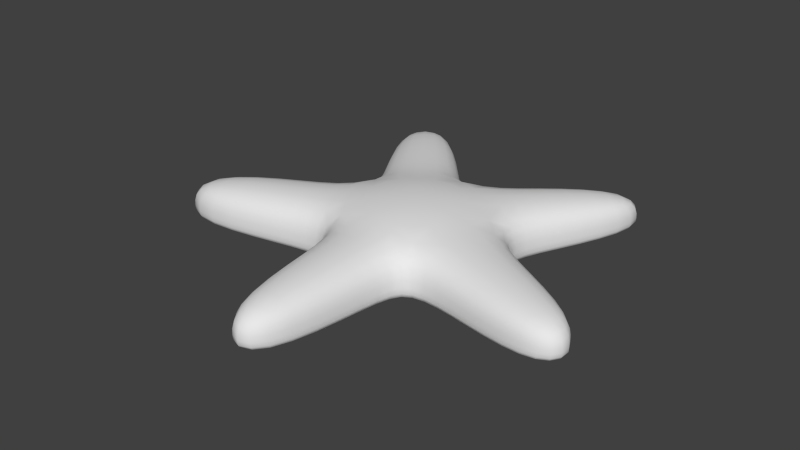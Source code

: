 # Source: Ga-starfish.blend  (saved by Blender 2.58.1; exported with 4.5.12 LTS)
import bpy
from mathutils import Matrix  # noqa: F401  (used for matrix-valued properties, if any)

bpy.ops.wm.read_factory_settings(use_empty=True)
scene = bpy.context.scene
scene.name = 'Scene'

# ---- collections
col_collection_1 = bpy.data.collections.new('Collection 1'); scene.collection.children.link(col_collection_1)

# ---- world
world_world = bpy.data.worlds.new('World'); scene.world = world_world
world_world.color = (0.05088, 0.05088, 0.05088)
world_world.use_sun_shadow = False
world_world.sun_shadow_jitter_overblur = 0.0
world_world.cycles.sampling_method = 'MANUAL'
world_world.cycles.sample_map_resolution = 256

# ---- meshes
me_cube = bpy.data.meshes.new('Cube')
me_cube.from_pydata([(0.0, 1.0, 0.05024), (0.9511, 0.309, 0.05024), (0.5878, -0.809, 0.05024), (-0.5878, -0.809, 0.05024), (-0.9511, 0.309, 0.05024), (-0.9511, 0.309, 0.7602), (-0.5878, -0.809, 0.7602), (0.5878, -0.809, 0.7602), (0.9511, 0.309, 0.7602), (0.0, 1.0, 0.7602), (1.516, 2.572, 0.5578), (1.961, 2.249, 0.5578), (1.961, 2.249, 0.1324), (1.516, 2.572, 0.1324), (-1.488, 2.687, 0.6225), (-2.094, 2.247, 0.6225), (-2.094, 2.247, 0.1062), (-1.488, 2.687, 0.1062), (2.845, -0.6853, 0.5697), (2.664, -1.243, 0.5697), (2.664, -1.243, 0.1276), (2.845, -0.6853, 0.1276), (0.3389, -2.983, 0.6186), (-0.3389, -2.983, 0.6186), (-0.3389, -2.983, 0.1078), (0.3389, -2.983, 0.1078), (-2.833, -1.313, 0.6216), (-3.064, -0.6028, 0.6216), (-3.064, -0.6028, 0.1065), (-2.833, -1.313, 0.1065), (-2.384e-08, 2.384e-08, 0.9202), (-0.4908, -1.312, 0.7255), (0.4908, -1.312, 0.7255), (0.4908, -1.312, 0.06435), (-0.4908, -1.312, 0.06435), (1.519, -1.04, 0.6932), (1.818, -0.1189, 0.6932), (1.818, -0.1189, 0.07746), (1.519, -1.04, 0.07746), (1.339, 1.012, 0.703), (0.5315, 1.599, 0.703), (1.339, 1.012, 0.07349), (0.5315, 1.599, 0.07349), (-0.446, 1.5, 0.06811), (-0.446, 1.5, 0.7162), (-1.287, 0.889, 0.7162), (-1.287, 0.889, 0.06811), (-1.618, 0.02124, 0.7165), (-1.296, -0.9681, 0.7165), (-1.296, -0.9681, 0.06801), (-1.618, 0.02124, 0.06801), (-0.9511, 0.309, 0.1804), (0.0, 1.0, 0.1804), (-0.5878, -0.809, 0.1804), (0.5878, -0.809, 0.1804), (0.9511, 0.309, 0.1804), (1.961, 2.249, 0.2104), (1.516, 2.572, 0.2104), (-1.488, 2.687, 0.2008), (-2.094, 2.247, 0.2008), (2.845, -0.6853, 0.2087), (2.664, -1.243, 0.2087), (0.3389, -2.983, 0.2014), (-0.3389, -2.983, 0.2014), (-2.833, -1.313, 0.201), (-3.064, -0.6028, 0.201), (0.4908, -1.312, 0.1856), (-0.4908, -1.312, 0.1856), (1.818, -0.1189, 0.1903), (1.519, -1.04, 0.1903), (1.339, 1.012, 0.1889), (0.5315, 1.599, 0.1889), (-0.446, 1.5, 0.1869), (-1.287, 0.889, 0.1869), (-1.296, -0.9681, 0.1869), (-1.618, 0.02124, 0.1869), (-2.384e-08, 1.192e-08, 0.05024)], [], [(8, 9, 30), (7, 8, 30), (6, 7, 30), (5, 6, 30), (9, 5, 30), (6, 31, 32, 7), (31, 23, 22, 32), (2, 33, 34, 3), (33, 25, 24, 34), (7, 35, 36, 8), (35, 19, 18, 36), (1, 37, 38, 2), (37, 21, 20, 38), (8, 39, 40, 9), (39, 11, 10, 40), (0, 42, 41, 1), (42, 13, 12, 41), (9, 44, 45, 5), (44, 14, 15, 45), (43, 0, 4, 46), (46, 16, 17, 43), (5, 47, 48, 6), (47, 27, 26, 48), (3, 49, 50, 4), (49, 29, 28, 50), (13, 57, 56, 12), (57, 10, 11, 56), (16, 59, 58, 17), (59, 15, 14, 58), (21, 60, 61, 20), (60, 18, 19, 61), (25, 62, 63, 24), (62, 22, 23, 63), (29, 64, 65, 28), (64, 26, 27, 65), (32, 66, 54, 7), (66, 33, 2, 54), (22, 62, 66, 32), (62, 25, 33, 66), (34, 67, 53, 3), (67, 31, 6, 53), (24, 63, 67, 34), (63, 23, 31, 67), (36, 68, 55, 8), (68, 37, 1, 55), (18, 60, 68, 36), (60, 21, 37, 68), (38, 69, 54, 2), (69, 35, 7, 54), (20, 61, 69, 38), (61, 19, 35, 69), (41, 70, 55, 1), (70, 39, 8, 55), (12, 56, 70, 41), (56, 11, 39, 70), (0, 52, 71, 42), (52, 9, 40, 71), (10, 57, 71, 40), (57, 13, 42, 71), (52, 0, 43, 72), (72, 44, 9, 52), (17, 58, 72, 43), (58, 14, 44, 72), (45, 73, 51, 5), (73, 46, 4, 51), (15, 59, 73, 45), (59, 16, 46, 73), (48, 74, 53, 6), (74, 49, 3, 53), (26, 64, 74, 48), (64, 29, 49, 74), (50, 75, 51, 4), (75, 47, 5, 51), (28, 65, 75, 50), (65, 27, 47, 75), (4, 0, 76), (3, 4, 76), (2, 3, 76), (1, 2, 76), (0, 1, 76)])
me_cube.polygons.foreach_set('use_smooth', [True] * 80)
me_cube.use_remesh_preserve_volume = False
me_cube.use_remesh_preserve_attributes = False
me_cube.use_mirror_vertex_groups = False
me_cube.update()

# ---- objects
ob_cube = bpy.data.objects.new('Cube', me_cube)

# ---- transforms, parenting, visibility, modifiers, constraints
ob_cube.location = (0.0, 0.0, 0.0)
ob_cube.lineart.crease_threshold = 0.0
_m = ob_cube.modifiers.new('Subsurf', 'SUBSURF')
_m.uv_smooth = 'PRESERVE_CORNERS'
_m.quality = 2
_m.show_only_control_edges = False

# ---- collection membership
col_collection_1.objects.link(ob_cube)

# ---- scene / render settings (as saved in the file)
scene.frame_start = 1; scene.frame_end = 250; scene.frame_set(1)
scene.render.engine = 'BLENDER_EEVEE_NEXT'
scene.render.image_settings.color_mode = 'RGB'
scene.render.image_settings.compression = 90
scene.render.resolution_percentage = 50
scene.render.dither_intensity = 0.0
scene.render.bake_margin = 2
scene.render.bake_bias = 0.0
scene.cycles.use_denoising = False
scene.cycles.samples = 10
scene.cycles.sampling_pattern = 'TABULATED_SOBOL'
scene.cycles.light_sampling_threshold = 0.0
scene.cycles.use_adaptive_sampling = False
scene.cycles.use_light_tree = False
scene.cycles.blur_glossy = 0.0
scene.cycles.volume_bounces = 1
scene.cycles.pixel_filter_type = 'GAUSSIAN'
scene.cycles.sample_clamp_indirect = 0.0
scene.view_settings.view_transform = 'Standard'
bpy.context.view_layer.update()

# ---- added for rendering (the .blend has no active camera and no usable light): camera, sun
cam_auto = bpy.data.cameras.new('AutoCamera')
cam_auto.lens = 50.0
cam_auto.sensor_width = 36.0
cam_auto.clip_end = 1000.0
ob_auto_camera = bpy.data.objects.new('AutoCamera', cam_auto)
scene.collection.objects.link(ob_auto_camera)
ob_auto_camera.location = (7.51084, -9.29213, 6.58129)
ob_auto_camera.rotation_euler = (1.09748, -7.21219e-08, 0.694738)
scene.camera = ob_auto_camera
light_auto_sun = bpy.data.lights.new('AutoSun', 'SUN')
light_auto_sun.energy = 3.0
light_auto_sun.angle = 0.0523599
ob_auto_sun = bpy.data.objects.new('AutoSun', light_auto_sun)
scene.collection.objects.link(ob_auto_sun)
ob_auto_sun.rotation_euler = (0.872665, 0.174533, 0.523599)
bpy.context.view_layer.update()
